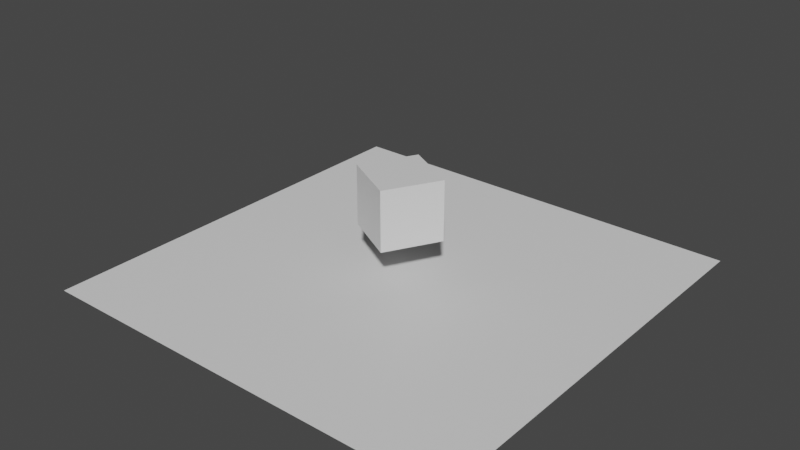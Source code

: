 # Source: shadow.blend  (saved by Blender 3.0.42; exported with 4.5.12 LTS)
import bpy
from mathutils import Matrix  # noqa: F401  (used for matrix-valued properties, if any)

bpy.ops.wm.read_factory_settings(use_empty=True)
scene = bpy.context.scene
scene.name = 'Scene'

# ---- collections
col_collection = bpy.data.collections.new('Collection'); scene.collection.children.link(col_collection)

# ---- materials (node trees are filled in below, after node groups)
mat_material = bpy.data.materials.new('Material')
mat_material.use_transparent_shadow = False

# ---- material node trees
mat_material.use_nodes = True; mat_material.node_tree.nodes.clear()
_N = mat_material.node_tree.nodes; _L = mat_material.node_tree.links
n0 = _N.new('ShaderNodeBsdfPrincipled'); n0.name = 'Principled BSDF'; n0.location = (10, 300)
n0.distribution = 'GGX'
n0.subsurface_method = 'RANDOM_WALK_SKIN'
n0.inputs[3].default_value = 1.45
n0.inputs[27].default_value = (0.0, 0.0, 0.0, 1.0)
n0.inputs[28].default_value = 1.0
n1 = _N.new('ShaderNodeOutputMaterial'); n1.name = 'Material Output'; n1.location = (300, 300)
_L.new(n0.outputs[0], n1.inputs[0])
n1.is_active_output = True

# ---- world
world_world = bpy.data.worlds.new('World'); scene.world = world_world
world_world.use_nodes = True; world_world.node_tree.nodes.clear()
_N = world_world.node_tree.nodes; _L = world_world.node_tree.links
n0 = _N.new('ShaderNodeOutputWorld'); n0.name = 'World Output'; n0.location = (300, 300)
n1 = _N.new('ShaderNodeBackground'); n1.name = 'Background'; n1.location = (10, 300)
n1.inputs[0].default_value = (0.05088, 0.05088, 0.05088, 1.0)
_L.new(n1.outputs[0], n0.inputs[0])
n0.is_active_output = True
world_world.color = (0.05088, 0.05088, 0.05088)
world_world.use_sun_shadow = False
world_world.sun_shadow_jitter_overblur = 0.0

# ---- meshes
me_cube_001 = bpy.data.meshes.new('Cube.001')
me_cube_001.from_pydata([(-1.0, -1.0, -1.0), (-1.0, -1.0, 1.0), (-1.0, 1.0, -1.0), (-1.0, 1.0, 1.0), (1.0, -1.0, -1.0), (1.0, -1.0, 1.0), (1.0, 1.0, -1.0), (1.0, 1.0, 1.0)], [], [(0, 1, 3, 2), (2, 3, 7, 6), (6, 7, 5, 4), (4, 5, 1, 0), (2, 6, 4, 0), (7, 3, 1, 5)])
_uv = me_cube_001.uv_layers.new(name='UVMap')
_uv.uv.foreach_set('vector', [0.375, 0.0, 0.625, 0.0, 0.625, 0.25, 0.375, 0.25, 0.375, 0.25, 0.625, 0.25, 0.625, 0.5, 0.375, 0.5, 0.375, 0.5, 0.625, 0.5, 0.625, 0.75, 0.375, 0.75, 0.375, 0.75, 0.625, 0.75, 0.625, 1.0, 0.375, 1.0, 0.125, 0.5, 0.375, 0.5, 0.375, 0.75, 0.125, 0.75, 0.625, 0.5, 0.875, 0.5, 0.875, 0.75, 0.625, 0.75])
me_cube_001.materials.append(mat_material)
me_cube_001.use_remesh_fix_poles = True
me_cube_001.use_remesh_preserve_attributes = False
me_cube_001.use_mirror_vertex_groups = False
me_cube_001.update()
me_plane = bpy.data.meshes.new('Plane')
me_plane.from_pydata([(7.918, 7.918, 0.0), (-7.918, 7.918, 0.0), (7.918, -7.918, 0.0), (-7.918, -7.918, 0.0)], [], [(0, 1, 3, 2)])
_uv = me_plane.uv_layers.new(name='UVMap')
_uv.uv.foreach_set('vector', [0.0, 0.0, 1.0, 0.0, 1.0, 1.0, 0.0, 1.0])
me_plane.materials.append(mat_material)
me_plane.use_remesh_fix_poles = True
me_plane.use_remesh_preserve_attributes = False
me_plane.use_mirror_vertex_groups = False
me_plane.update()

# ---- objects
ob_cube = bpy.data.objects.new('Cube', me_cube_001)
ob_plane = bpy.data.objects.new('Plane', me_plane)

# ---- transforms, parenting, visibility, modifiers, constraints
ob_cube.location = (0.0, 0.0, 2.087)
ob_cube.rotation_euler = (0.0, -0.0, -0.5004)
ob_cube.scale = (0.8355, 0.8355, 0.8355)
ob_cube.lineart.crease_threshold = 0.0
ob_plane.location = (0.0, 0.0, 0.0)
ob_plane.scale = (0.7588, 0.7588, 0.7588)
ob_plane.lineart.crease_threshold = 0.0

# ---- collection membership
col_collection.objects.link(ob_cube)
col_collection.objects.link(ob_plane)

# ---- scene / render settings (as saved in the file)
scene.frame_start = 1; scene.frame_end = 250; scene.frame_set(1)
scene.render.engine = 'BLENDER_EEVEE_NEXT'
scene.cycles.use_denoising = False
scene.cycles.samples = 128
scene.cycles.sampling_pattern = 'TABULATED_SOBOL'
scene.cycles.use_adaptive_sampling = False
scene.cycles.use_light_tree = False
scene.view_settings.view_transform = 'Filmic'
bpy.context.view_layer.update()

# ---- added for rendering (the .blend has no active camera and no usable light): camera, sun
cam_auto = bpy.data.cameras.new('AutoCamera')
cam_auto.lens = 50.0
cam_auto.sensor_width = 36.0
cam_auto.clip_end = 1000.0
ob_auto_camera = bpy.data.objects.new('AutoCamera', cam_auto)
scene.collection.objects.link(ob_auto_camera)
ob_auto_camera.location = (15.9544, -19.1453, 14.2247)
ob_auto_camera.rotation_euler = (1.09748, -7.21219e-08, 0.694738)
scene.camera = ob_auto_camera
light_auto_sun = bpy.data.lights.new('AutoSun', 'SUN')
light_auto_sun.energy = 3.0
light_auto_sun.angle = 0.0523599
ob_auto_sun = bpy.data.objects.new('AutoSun', light_auto_sun)
scene.collection.objects.link(ob_auto_sun)
ob_auto_sun.rotation_euler = (0.872665, 0.174533, 0.523599)
bpy.context.view_layer.update()

